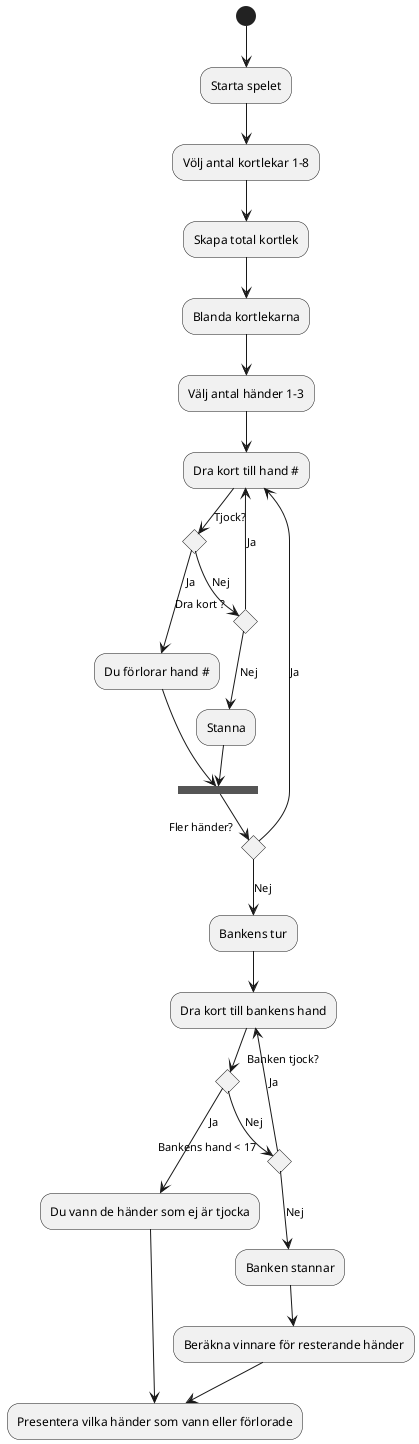

The diagram above was rendered by PlantUML. Its source (embedded in the PNG):
@startuml
(*) --> "Starta spelet"
--> "Völj antal kortlekar 1-8"
--> "Skapa total kortlek"
--> "Blanda kortlekarna"
--> "Välj antal händer 1-3"
--> "Dra kort till hand #"
--> if "Tjock?" then
        -->[Ja] "Du förlorar hand #"
        --> ===NEXTHAND===
    else
        -->[Nej] if "Dra kort ?" then
                    -up-> [Ja] "Dra kort till hand #"
                else
                    -->[Nej] "Stanna"
                    --> ===NEXTHAND===
    endif

--> if "Fler händer?" then
        -up->[Ja] "Dra kort till hand #"
    else 
        -->[Nej] "Bankens tur"
    endif
--> "Dra kort till bankens hand"
    if "Banken tjock?" then
        -->[Ja] "Du vann de händer som ej är tjocka"
        --> "Presentera vilka händer som vann eller förlorade"
    else
        -->[Nej] if "Bankens hand < 17 " then
                    -up->[Ja] "Dra kort till bankens hand"
                else
                    -->[Nej] "Banken stannar"
                    --> "Beräkna vinnare för resterande händer"
                endif
    endif
    --> "Presentera vilka händer som vann eller förlorade"

@enduml